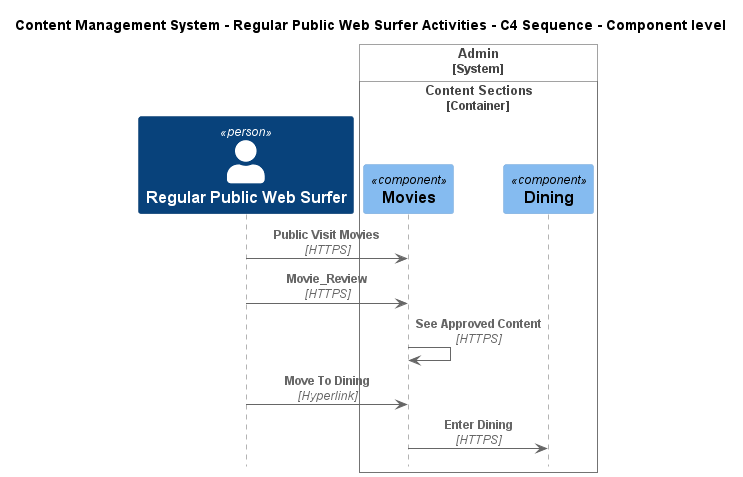

The diagram above was rendered by PlantUML. Its source (embedded in the PNG):
@startuml
!include ..\..\..\.c4s\C4_Sequence.puml

title Content Management System - Regular Public Web Surfer Activities - C4 Sequence - Component level

Person(ContentManagementSystem.Actors.RegularPublicWebSurfer, "Regular Public Web Surfer", "Public Surfer, accessible without login.")

System_Boundary(ContentManagementSystem.SoftwareSystems.Admin, "Admin")
    
Container_Boundary(ContentManagementSystem.SoftwareSystems.Admin.Containers.ContentSections, "Content Sections")
    Component(ContentManagementSystem.SoftwareSystems.Admin.Containers.ContentSections.Components.Movies, "Movies", "", "")
    Component(ContentManagementSystem.SoftwareSystems.Admin.Containers.ContentSections.Components.Dining, "Dining", "", "")
Boundary_End()
Boundary_End()

Rel(ContentManagementSystem.Actors.RegularPublicWebSurfer, ContentManagementSystem.SoftwareSystems.Admin.Containers.ContentSections.Components.Movies, "Public Visit Movies", "HTTPS")
Rel(ContentManagementSystem.Actors.RegularPublicWebSurfer, ContentManagementSystem.SoftwareSystems.Admin.Containers.ContentSections.Components.Movies, "Movie_Review", "HTTPS")
Rel(ContentManagementSystem.SoftwareSystems.Admin.Containers.ContentSections.Components.Movies, ContentManagementSystem.SoftwareSystems.Admin.Containers.ContentSections.Components.Movies, "See Approved Content", "HTTPS")
Rel(ContentManagementSystem.Actors.RegularPublicWebSurfer, ContentManagementSystem.SoftwareSystems.Admin.Containers.ContentSections.Components.Movies, "Move To Dining", "Hyperlink")
Rel(ContentManagementSystem.SoftwareSystems.Admin.Containers.ContentSections.Components.Movies, ContentManagementSystem.SoftwareSystems.Admin.Containers.ContentSections.Components.Dining, "Enter Dining", "HTTPS")


@enduml